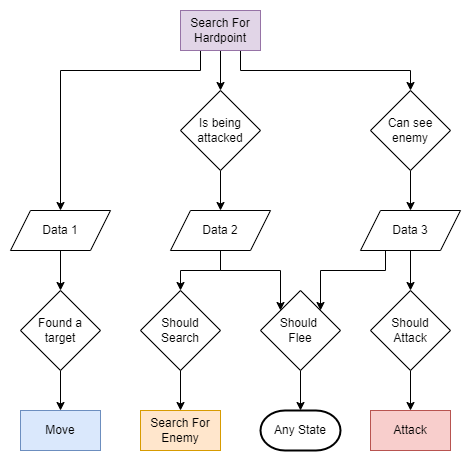

The diagram above was exported from draw.io. Its source (the exported page's mxGraphModel, read from the mxfile embedded in the PNG):
<mxGraphModel dx="868" dy="553" grid="1" gridSize="10" guides="1" tooltips="1" connect="1" arrows="1" fold="1" page="1" pageScale="1" pageWidth="850" pageHeight="1100" math="0" shadow="0">
  <root>
    <mxCell id="0" />
    <mxCell id="1" parent="0" />
    <mxCell id="GZE3jlbCPs0Vit53yO_S-5" value="Move" style="rounded=0;whiteSpace=wrap;html=1;fillColor=#dae8fc;strokeColor=#6c8ebf;" parent="1" vertex="1">
      <mxGeometry x="20" y="440" width="80" height="40" as="geometry" />
    </mxCell>
    <mxCell id="wwzFOBsflsGtSkl74p69-27" style="edgeStyle=orthogonalEdgeStyle;rounded=0;orthogonalLoop=1;jettySize=auto;html=1;exitX=0.25;exitY=1;exitDx=0;exitDy=0;" parent="1" source="GZE3jlbCPs0Vit53yO_S-9" target="wwzFOBsflsGtSkl74p69-2" edge="1">
      <mxGeometry relative="1" as="geometry">
        <Array as="points">
          <mxPoint x="200" y="100" />
          <mxPoint x="60" y="100" />
        </Array>
      </mxGeometry>
    </mxCell>
    <mxCell id="wwzFOBsflsGtSkl74p69-35" style="edgeStyle=orthogonalEdgeStyle;rounded=0;orthogonalLoop=1;jettySize=auto;html=1;exitX=0.5;exitY=1;exitDx=0;exitDy=0;entryX=0.5;entryY=0;entryDx=0;entryDy=0;" parent="1" source="GZE3jlbCPs0Vit53yO_S-9" target="wwzFOBsflsGtSkl74p69-34" edge="1">
      <mxGeometry relative="1" as="geometry" />
    </mxCell>
    <mxCell id="wwzFOBsflsGtSkl74p69-47" style="edgeStyle=orthogonalEdgeStyle;rounded=0;orthogonalLoop=1;jettySize=auto;html=1;exitX=0.75;exitY=1;exitDx=0;exitDy=0;entryX=0.5;entryY=0;entryDx=0;entryDy=0;" parent="1" source="GZE3jlbCPs0Vit53yO_S-9" target="wwzFOBsflsGtSkl74p69-42" edge="1">
      <mxGeometry relative="1" as="geometry">
        <Array as="points">
          <mxPoint x="240" y="100" />
          <mxPoint x="410" y="100" />
        </Array>
      </mxGeometry>
    </mxCell>
    <mxCell id="GZE3jlbCPs0Vit53yO_S-9" value="Search For Hardpoint" style="rounded=0;whiteSpace=wrap;html=1;fillColor=#e1d5e7;strokeColor=#9673a6;" parent="1" vertex="1">
      <mxGeometry x="180" y="40" width="80" height="40" as="geometry" />
    </mxCell>
    <mxCell id="GZE3jlbCPs0Vit53yO_S-16" value="Attack" style="rounded=0;whiteSpace=wrap;html=1;fillColor=#f8cecc;strokeColor=#b85450;" parent="1" vertex="1">
      <mxGeometry x="370" y="440" width="80" height="40" as="geometry" />
    </mxCell>
    <mxCell id="GZE3jlbCPs0Vit53yO_S-19" value="Search For Enemy" style="rounded=0;whiteSpace=wrap;html=1;fillColor=#ffe6cc;strokeColor=#d79b00;" parent="1" vertex="1">
      <mxGeometry x="140" y="440" width="80" height="40" as="geometry" />
    </mxCell>
    <mxCell id="wwzFOBsflsGtSkl74p69-8" style="edgeStyle=orthogonalEdgeStyle;rounded=0;orthogonalLoop=1;jettySize=auto;html=1;exitX=0.5;exitY=1;exitDx=0;exitDy=0;" parent="1" source="wwzFOBsflsGtSkl74p69-1" target="GZE3jlbCPs0Vit53yO_S-5" edge="1">
      <mxGeometry relative="1" as="geometry" />
    </mxCell>
    <mxCell id="wwzFOBsflsGtSkl74p69-1" value="Found a target" style="rhombus;whiteSpace=wrap;html=1;" parent="1" vertex="1">
      <mxGeometry x="20" y="320" width="80" height="80" as="geometry" />
    </mxCell>
    <mxCell id="wwzFOBsflsGtSkl74p69-10" style="edgeStyle=orthogonalEdgeStyle;rounded=0;orthogonalLoop=1;jettySize=auto;html=1;exitX=0.5;exitY=1;exitDx=0;exitDy=0;" parent="1" source="wwzFOBsflsGtSkl74p69-2" target="wwzFOBsflsGtSkl74p69-1" edge="1">
      <mxGeometry relative="1" as="geometry" />
    </mxCell>
    <mxCell id="wwzFOBsflsGtSkl74p69-2" value="Data 1" style="shape=parallelogram;perimeter=parallelogramPerimeter;whiteSpace=wrap;html=1;fixedSize=1;" parent="1" vertex="1">
      <mxGeometry x="10" y="240" width="100" height="40" as="geometry" />
    </mxCell>
    <mxCell id="wwzFOBsflsGtSkl74p69-25" style="edgeStyle=orthogonalEdgeStyle;rounded=0;orthogonalLoop=1;jettySize=auto;html=1;exitX=0.5;exitY=1;exitDx=0;exitDy=0;entryX=0.5;entryY=0;entryDx=0;entryDy=0;" parent="1" source="wwzFOBsflsGtSkl74p69-3" target="GZE3jlbCPs0Vit53yO_S-16" edge="1">
      <mxGeometry relative="1" as="geometry" />
    </mxCell>
    <mxCell id="wwzFOBsflsGtSkl74p69-3" value="Should&lt;br&gt;Attack" style="rhombus;whiteSpace=wrap;html=1;" parent="1" vertex="1">
      <mxGeometry x="370" y="320" width="80" height="80" as="geometry" />
    </mxCell>
    <mxCell id="wwzFOBsflsGtSkl74p69-24" style="edgeStyle=orthogonalEdgeStyle;rounded=0;orthogonalLoop=1;jettySize=auto;html=1;exitX=0.5;exitY=1;exitDx=0;exitDy=0;entryX=0.5;entryY=0;entryDx=0;entryDy=0;" parent="1" source="wwzFOBsflsGtSkl74p69-4" target="wwzFOBsflsGtSkl74p69-3" edge="1">
      <mxGeometry relative="1" as="geometry" />
    </mxCell>
    <mxCell id="wwzFOBsflsGtSkl74p69-46" style="edgeStyle=orthogonalEdgeStyle;rounded=0;orthogonalLoop=1;jettySize=auto;html=1;exitX=0.25;exitY=1;exitDx=0;exitDy=0;entryX=1;entryY=0;entryDx=0;entryDy=0;" parent="1" source="wwzFOBsflsGtSkl74p69-4" target="wwzFOBsflsGtSkl74p69-37" edge="1">
      <mxGeometry relative="1" as="geometry" />
    </mxCell>
    <mxCell id="wwzFOBsflsGtSkl74p69-4" value="Data 3" style="shape=parallelogram;perimeter=parallelogramPerimeter;whiteSpace=wrap;html=1;fixedSize=1;" parent="1" vertex="1">
      <mxGeometry x="360" y="240" width="100" height="40" as="geometry" />
    </mxCell>
    <mxCell id="wwzFOBsflsGtSkl74p69-33" style="edgeStyle=orthogonalEdgeStyle;rounded=0;orthogonalLoop=1;jettySize=auto;html=1;exitX=0.5;exitY=1;exitDx=0;exitDy=0;entryX=0.5;entryY=0;entryDx=0;entryDy=0;" parent="1" source="wwzFOBsflsGtSkl74p69-7" target="wwzFOBsflsGtSkl74p69-31" edge="1">
      <mxGeometry relative="1" as="geometry" />
    </mxCell>
    <mxCell id="wwzFOBsflsGtSkl74p69-45" style="edgeStyle=orthogonalEdgeStyle;rounded=0;orthogonalLoop=1;jettySize=auto;html=1;exitX=0.5;exitY=1;exitDx=0;exitDy=0;entryX=0;entryY=0;entryDx=0;entryDy=0;" parent="1" source="wwzFOBsflsGtSkl74p69-7" target="wwzFOBsflsGtSkl74p69-37" edge="1">
      <mxGeometry relative="1" as="geometry" />
    </mxCell>
    <mxCell id="wwzFOBsflsGtSkl74p69-7" value="Data 2" style="shape=parallelogram;perimeter=parallelogramPerimeter;whiteSpace=wrap;html=1;fixedSize=1;" parent="1" vertex="1">
      <mxGeometry x="170" y="240" width="100" height="40" as="geometry" />
    </mxCell>
    <mxCell id="wwzFOBsflsGtSkl74p69-32" style="edgeStyle=orthogonalEdgeStyle;rounded=0;orthogonalLoop=1;jettySize=auto;html=1;exitX=0.5;exitY=1;exitDx=0;exitDy=0;entryX=0.5;entryY=0;entryDx=0;entryDy=0;" parent="1" source="wwzFOBsflsGtSkl74p69-31" target="GZE3jlbCPs0Vit53yO_S-19" edge="1">
      <mxGeometry relative="1" as="geometry" />
    </mxCell>
    <mxCell id="wwzFOBsflsGtSkl74p69-31" value="Should Search" style="rhombus;whiteSpace=wrap;html=1;" parent="1" vertex="1">
      <mxGeometry x="140" y="320" width="80" height="80" as="geometry" />
    </mxCell>
    <mxCell id="wwzFOBsflsGtSkl74p69-36" style="edgeStyle=orthogonalEdgeStyle;rounded=0;orthogonalLoop=1;jettySize=auto;html=1;exitX=0.5;exitY=1;exitDx=0;exitDy=0;entryX=0.5;entryY=0;entryDx=0;entryDy=0;" parent="1" source="wwzFOBsflsGtSkl74p69-34" target="wwzFOBsflsGtSkl74p69-7" edge="1">
      <mxGeometry relative="1" as="geometry" />
    </mxCell>
    <mxCell id="wwzFOBsflsGtSkl74p69-34" value="Is being attacked" style="rhombus;whiteSpace=wrap;html=1;" parent="1" vertex="1">
      <mxGeometry x="180" y="120" width="80" height="80" as="geometry" />
    </mxCell>
    <mxCell id="wwzFOBsflsGtSkl74p69-40" style="edgeStyle=orthogonalEdgeStyle;rounded=0;orthogonalLoop=1;jettySize=auto;html=1;exitX=0.5;exitY=1;exitDx=0;exitDy=0;entryX=0.5;entryY=0;entryDx=0;entryDy=0;entryPerimeter=0;" parent="1" source="wwzFOBsflsGtSkl74p69-37" target="wwzFOBsflsGtSkl74p69-39" edge="1">
      <mxGeometry relative="1" as="geometry" />
    </mxCell>
    <mxCell id="wwzFOBsflsGtSkl74p69-37" value="Should &lt;br&gt;Flee" style="rhombus;whiteSpace=wrap;html=1;" parent="1" vertex="1">
      <mxGeometry x="260" y="320" width="80" height="80" as="geometry" />
    </mxCell>
    <mxCell id="wwzFOBsflsGtSkl74p69-39" value="Any State" style="strokeWidth=2;html=1;shape=mxgraph.flowchart.terminator;whiteSpace=wrap;rounded=0;" parent="1" vertex="1">
      <mxGeometry x="260" y="440" width="80" height="40" as="geometry" />
    </mxCell>
    <mxCell id="wwzFOBsflsGtSkl74p69-43" style="edgeStyle=orthogonalEdgeStyle;rounded=0;orthogonalLoop=1;jettySize=auto;html=1;exitX=0.5;exitY=1;exitDx=0;exitDy=0;entryX=0.5;entryY=0;entryDx=0;entryDy=0;" parent="1" source="wwzFOBsflsGtSkl74p69-42" target="wwzFOBsflsGtSkl74p69-4" edge="1">
      <mxGeometry relative="1" as="geometry" />
    </mxCell>
    <mxCell id="wwzFOBsflsGtSkl74p69-42" value="Can see enemy" style="rhombus;whiteSpace=wrap;html=1;" parent="1" vertex="1">
      <mxGeometry x="370" y="120" width="80" height="80" as="geometry" />
    </mxCell>
  </root>
</mxGraphModel>